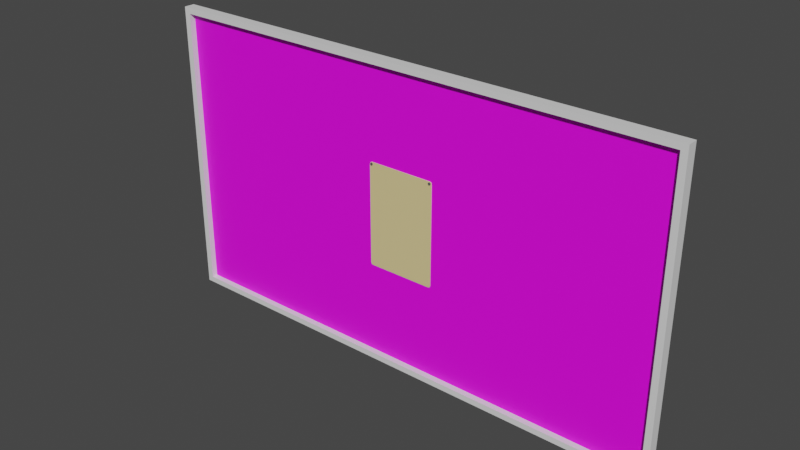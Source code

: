 # Source: Poster.blend  (saved by Blender 3.5.10; exported with 4.5.12 LTS)
import bpy
from mathutils import Matrix  # noqa: F401  (used for matrix-valued properties, if any)

bpy.ops.wm.read_factory_settings(use_empty=True)
scene = bpy.context.scene
scene.name = 'Scene'

# ---- collections
col_collection = bpy.data.collections.new('Collection'); scene.collection.children.link(col_collection)

# ---- images (referenced by path relative to the original .blend; pixels are not part of the script)
import os
ASSET_DIR = os.environ.get("B2B_ASSET_DIR", "")  # directory of the original .blend (textures are referenced by path, not embedded)
HERE = os.path.dirname(os.path.abspath(__file__))  # packed textures are extracted next to this script under _unpacked/

def load_image(name, relpath, width, height, colorspace="sRGB"):
    """Load a texture the original file referenced (path relative to the .blend, or extracted next to this script)."""
    p = next((c for c in (os.path.join(HERE, relpath), os.path.join(ASSET_DIR, relpath)) if relpath and os.path.exists(c)), "")
    if p:
        img = bpy.data.images.load(p, check_existing=True)
        img.name = name
    else:  # same state as the original file: an image datablock whose file is absent (Cycles renders it pink)
        img = bpy.data.images.new(name, width, height)
        img.source = "FILE"
        img.filepath = "//" + (relpath or name)
    img.colorspace_settings.name = colorspace
    return img
img_voennislandspainting_png = load_image('VoennIslandsPainting.png', 'VoennIslandsPainting.png', 1024, 1024, 'sRGB')

# ---- materials (node trees are filled in below, after node groups)
mat_poster = bpy.data.materials.new('Poster')
mat_poster.use_transparent_shadow = False
mat_metal = bpy.data.materials.new('Metal')
mat_metal.use_transparent_shadow = False
mat_voenn_painting = bpy.data.materials.new('Voenn Painting')
mat_voenn_painting.use_transparent_shadow = False
mat_gold = bpy.data.materials.new('Gold')
mat_gold.use_transparent_shadow = False

# ---- node groups
ng_auto_smooth = bpy.data.node_groups.new('Auto Smooth', 'GeometryNodeTree')
_s = ng_auto_smooth.interface.new_socket(name='Geometry', in_out='OUTPUT', socket_type='NodeSocketGeometry')
_s = ng_auto_smooth.interface.new_socket(name='Geometry', in_out='INPUT', socket_type='NodeSocketGeometry')
_s = ng_auto_smooth.interface.new_socket(name='Angle', in_out='INPUT', socket_type='NodeSocketFloat')
_s.subtype = 'ANGLE'
_s.min_value = 0.0
_s.max_value = 3.142
ng_auto_smooth.is_modifier = True
_N = ng_auto_smooth.nodes; _L = ng_auto_smooth.links
n0 = _N.new('NodeGroupOutput'); n0.name = 'Group Output'; n0.location = (480, -100)
n1 = _N.new('NodeGroupInput'); n1.name = 'Group Input'; n1.location = (-420, -300)
n2 = _N.new('NodeGroupInput'); n2.name = 'Group Input.001'; n2.location = (-60, -100)
n3 = _N.new('GeometryNodeSetShadeSmooth'); n3.name = 'Set Shade Smooth'; n3.location = (120, -100)
n3.domain = 'EDGE'
n4 = _N.new('GeometryNodeSetShadeSmooth'); n4.name = 'Set Shade Smooth.001'; n4.location = (300, -100)
n5 = _N.new('GeometryNodeInputMeshEdgeAngle'); n5.name = 'Edge Angle'; n5.location = (-420, -220)
n6 = _N.new('GeometryNodeInputEdgeSmooth'); n6.name = 'Is Edge Smooth'; n6.location = (-60, -160)
n7 = _N.new('GeometryNodeInputShadeSmooth'); n7.name = 'Is Face Smooth'; n7.location = (-240, -340)
n8 = _N.new('FunctionNodeBooleanMath'); n8.name = 'Boolean Math'; n8.location = (-60, -220)
n9 = _N.new('FunctionNodeCompare'); n9.name = 'Compare'; n9.location = (-240, -180)
n9.operation = 'LESS_EQUAL'
_L.new(n5.outputs[0], n9.inputs[0])
_L.new(n4.outputs[0], n0.inputs[0])
_L.new(n1.outputs[1], n9.inputs[1])
_L.new(n9.outputs[0], n8.inputs[0])
_L.new(n7.outputs[0], n8.inputs[1])
_L.new(n2.outputs[0], n3.inputs[0])
_L.new(n6.outputs[0], n3.inputs[1])
_L.new(n3.outputs[0], n4.inputs[0])
_L.new(n8.outputs[0], n3.inputs[2])
n0.is_active_output = True

# ---- material node trees
mat_poster.use_nodes = True; mat_poster.node_tree.nodes.clear()
_N = mat_poster.node_tree.nodes; _L = mat_poster.node_tree.links
n0 = _N.new('ShaderNodeBsdfPrincipled'); n0.name = 'Principled BSDF'; n0.location = (10, 300)
n0.distribution = 'GGX'
n0.subsurface_method = 'RANDOM_WALK_SKIN'
n0.inputs[0].default_value = (0.8, 0.6473, 0.2975, 1.0)
n0.inputs[3].default_value = 1.45
n0.inputs[27].default_value = (0.0, 0.0, 0.0, 1.0)
n0.inputs[28].default_value = 1.0
n1 = _N.new('ShaderNodeOutputMaterial'); n1.name = 'Material Output'; n1.location = (300, 300)
_L.new(n0.outputs[0], n1.inputs[0])
n1.is_active_output = True
mat_metal.use_nodes = True; mat_metal.node_tree.nodes.clear()
_N = mat_metal.node_tree.nodes; _L = mat_metal.node_tree.links
n0 = _N.new('ShaderNodeBsdfPrincipled'); n0.name = 'Principled BSDF'; n0.location = (10, 300)
n0.distribution = 'GGX'
n0.subsurface_method = 'RANDOM_WALK_SKIN'
n0.inputs[0].default_value = (0.09084, 0.09084, 0.09084, 1.0)
n0.inputs[3].default_value = 1.45
n0.inputs[27].default_value = (0.0, 0.0, 0.0, 1.0)
n0.inputs[28].default_value = 1.0
n1 = _N.new('ShaderNodeOutputMaterial'); n1.name = 'Material Output'; n1.location = (300, 300)
_L.new(n0.outputs[0], n1.inputs[0])
n1.is_active_output = True
mat_voenn_painting.use_nodes = True; mat_voenn_painting.node_tree.nodes.clear()
_N = mat_voenn_painting.node_tree.nodes; _L = mat_voenn_painting.node_tree.links
n0 = _N.new('ShaderNodeBsdfPrincipled'); n0.name = 'Principled BSDF'; n0.location = (10, 300)
n0.distribution = 'GGX'
n0.subsurface_method = 'RANDOM_WALK_SKIN'
n0.inputs[3].default_value = 1.45
n0.inputs[27].default_value = (0.0, 0.0, 0.0, 1.0)
n0.inputs[28].default_value = 1.0
n1 = _N.new('ShaderNodeOutputMaterial'); n1.name = 'Material Output'; n1.location = (300, 300)
n2 = _N.new('ShaderNodeTexImage'); n2.name = 'Image Texture'; n2.location = (-280, 280)
n2.image = img_voennislandspainting_png
_L.new(n0.outputs[0], n1.inputs[0])
_L.new(n2.outputs[0], n0.inputs[0])
n1.is_active_output = True
mat_gold.use_nodes = True; mat_gold.node_tree.nodes.clear()
_N = mat_gold.node_tree.nodes; _L = mat_gold.node_tree.links
n0 = _N.new('ShaderNodeBsdfPrincipled'); n0.name = 'Principled BSDF'; n0.location = (10, 300)
n0.distribution = 'GGX'
n0.subsurface_method = 'RANDOM_WALK_SKIN'
n0.inputs[3].default_value = 1.45
n0.inputs[27].default_value = (0.0, 0.0, 0.0, 1.0)
n0.inputs[28].default_value = 1.0
n1 = _N.new('ShaderNodeOutputMaterial'); n1.name = 'Material Output'; n1.location = (300, 300)
_L.new(n0.outputs[0], n1.inputs[0])
n1.is_active_output = True

# ---- world
world_world = bpy.data.worlds.new('World'); scene.world = world_world
world_world.use_nodes = True; world_world.node_tree.nodes.clear()
_N = world_world.node_tree.nodes; _L = world_world.node_tree.links
n0 = _N.new('ShaderNodeOutputWorld'); n0.name = 'World Output'; n0.location = (300, 300)
n1 = _N.new('ShaderNodeBackground'); n1.name = 'Background'; n1.location = (10, 300)
n1.inputs[0].default_value = (0.05088, 0.05088, 0.05088, 1.0)
_L.new(n1.outputs[0], n0.inputs[0])
n0.is_active_output = True
world_world.color = (0.05088, 0.05088, 0.05088)
world_world.use_sun_shadow = False
world_world.sun_shadow_jitter_overblur = 0.0

# ---- meshes
me_plane = bpy.data.meshes.new('Plane')
me_plane.from_pydata([(0.2429, -0.01011, 0.364), (0.2429, 0.006434, 0.364), (0.2476, -0.01011, 0.3653), (0.2476, 0.006434, 0.3653), (0.2511, -0.01011, 0.3688), (0.2511, 0.006434, 0.3688), (0.2524, -0.01011, 0.3736), (0.2524, 0.006434, 0.3736), (0.2511, -0.01011, 0.3784), (0.2511, 0.006434, 0.3784), (0.2476, -0.01011, 0.3818), (0.2476, 0.006434, 0.3818), (0.2429, -0.01011, 0.3831), (0.2429, 0.006434, 0.3831), (0.2381, -0.01011, 0.3818), (0.2381, 0.006434, 0.3818), (0.2346, -0.01011, 0.3784), (0.2346, 0.006434, 0.3784), (0.2333, -0.01011, 0.3736), (0.2333, 0.006434, 0.3736), (0.2346, -0.01011, 0.3688), (0.2346, 0.006434, 0.3688), (0.2381, -0.01011, 0.3653), (0.2381, 0.006434, 0.3653), (-0.2426, 0.0, -0.3874), (-0.2583, 0.0, -0.3718), (-0.2537, 0.0, -0.3828), (0.2583, 0.0, -0.3718), (0.2426, 0.0, -0.3874), (0.2537, 0.0, -0.3828), (-0.2583, 0.0, 0.3718), (-0.2426, 0.0, 0.3874), (-0.2537, 0.0, 0.3828), (0.2426, 0.0, 0.3874), (0.2583, 0.0, 0.3718), (0.2537, 0.0, 0.3828), (-0.2583, -0.004489, -0.3718), (-0.2426, -0.004489, -0.3874), (-0.2537, -0.004489, -0.3828), (0.2426, -0.004489, -0.3874), (0.2583, -0.004489, -0.3718), (0.2537, -0.004489, -0.3828), (-0.2426, -0.004489, 0.3874), (-0.2583, -0.004489, 0.3718), (-0.2537, -0.004489, 0.3828), (0.2583, -0.004489, 0.3718), (0.2426, -0.004489, 0.3874), (0.2537, -0.004489, 0.3828), (-0.2429, -0.01011, 0.364), (-0.2429, 0.006434, 0.364), (-0.2476, -0.01011, 0.3653), (-0.2476, 0.006434, 0.3653), (-0.2511, -0.01011, 0.3688), (-0.2511, 0.006434, 0.3688), (-0.2524, -0.01011, 0.3736), (-0.2524, 0.006434, 0.3736), (-0.2511, -0.01011, 0.3784), (-0.2511, 0.006434, 0.3784), (-0.2476, -0.01011, 0.3818), (-0.2476, 0.006434, 0.3818), (-0.2429, -0.01011, 0.3831), (-0.2429, 0.006434, 0.3831), (-0.2381, -0.01011, 0.3818), (-0.2381, 0.006434, 0.3818), (-0.2346, -0.01011, 0.3784), (-0.2346, 0.006434, 0.3784), (-0.2333, -0.01011, 0.3736), (-0.2333, 0.006434, 0.3736), (-0.2346, -0.01011, 0.3688), (-0.2346, 0.006434, 0.3688), (-0.2381, -0.01011, 0.3653), (-0.2381, 0.006434, 0.3653)], [], [(24, 28, 39, 37), (24, 26, 25, 30, 32, 31, 33, 35, 34, 27, 29, 28), (36, 38, 37, 39, 41, 40, 45, 47, 46, 42, 44, 43), (27, 34, 45, 40), (33, 31, 42, 46), (0, 1, 3, 2), (2, 3, 5, 4), (4, 5, 7, 6), (6, 7, 9, 8), (8, 9, 11, 10), (10, 11, 13, 12), (12, 13, 15, 14), (14, 15, 17, 16), (16, 17, 19, 18), (18, 19, 21, 20), (3, 1, 23, 21, 19, 17, 15, 13, 11, 9, 7, 5), (20, 21, 23, 22), (22, 23, 1, 0), (0, 2, 4, 6, 8, 10, 12, 14, 16, 18, 20, 22), (24, 37, 38, 26), (26, 38, 36, 25), (42, 31, 32, 44), (44, 32, 30, 43), (45, 34, 35, 47), (47, 35, 33, 46), (27, 40, 41, 29), (29, 41, 39, 28), (30, 25, 36, 43), (48, 50, 51, 49), (50, 52, 53, 51), (52, 54, 55, 53), (54, 56, 57, 55), (56, 58, 59, 57), (58, 60, 61, 59), (60, 62, 63, 61), (62, 64, 65, 63), (64, 66, 67, 65), (66, 68, 69, 67), (51, 53, 55, 57, 59, 61, 63, 65, 67, 69, 71, 49), (68, 70, 71, 69), (70, 48, 49, 71), (48, 70, 68, 66, 64, 62, 60, 58, 56, 54, 52, 50)])
me_plane.polygons.foreach_set('use_smooth', [True] * 42)
me_plane.polygons.foreach_set('material_index', [0, 0, 0, 0, 0, 1, 1, 1, 1, 1, 1, 1, 1, 1, 1, 1, 1, 1, 1, 0, 0, 0, 0, 0, 0, 0, 0, 0, 1, 1, 1, 1, 1, 1, 1, 1, 1, 1, 1, 1, 1, 1])
_uv = me_plane.uv_layers.new(name='UVMap')
_uv.uv.foreach_set('vector', [0.03026, 0.0, 0.9697, 0.0, 0.9697, 0.0, 0.03026, 0.0, 0.9697, 0.0, 0.9911, 0.005909, 1.0, 0.02017, 1.0, 0.9798, 0.9911, 0.9941, 0.9697, 1.0, 0.03026, 1.0, 0.008864, 0.9941, 0.0, 0.9798, 0.0, 0.02017, 0.008864, 0.005909, 0.03026, 0.0, 0.0, 0.02017, 0.002955, 0.00197, 0.03026, 0.0, 0.9697, 0.0, 0.997, 0.00197, 1.0, 0.02017, 1.0, 0.9798, 0.997, 0.998, 0.9697, 1.0, 0.03026, 1.0, 0.002955, 0.998, 0.0, 0.9798, 1.0, 0.02017, 1.0, 0.9798, 1.0, 0.9798, 1.0, 0.02018, 0.9697, 1.0, 0.03026, 1.0, 0.03026, 1.0, 0.9697, 1.0, 0.1337, 0.5347, 0.1337, 0.868, 0.06204, 0.868, 0.06204, 0.5347, 0.06204, 0.5347, 0.06204, 0.868, 0.0, 0.868, 0.0, 0.5347, 0.7304, 0.3333, 0.7304, 0.6667, 0.6684, 0.6667, 0.6684, 0.3333, 0.6684, 0.3333, 0.6684, 0.6667, 0.5967, 0.6667, 0.5967, 0.3333, 0.5967, 0.3333, 0.5967, 0.6667, 0.5347, 0.6667, 0.5347, 0.3333, 0.1957, 0.868, 0.1957, 0.5347, 0.2577, 0.5347, 0.2577, 0.868, 0.2577, 0.868, 0.2577, 0.5347, 0.3294, 0.5347, 0.3294, 0.868, 0.3294, 0.868, 0.3294, 0.5347, 0.3914, 0.5347, 0.3914, 0.868, 0.5347, 1.0, 0.5347, 0.6667, 0.5967, 0.6667, 0.5967, 1.0, 0.5967, 1.0, 0.5967, 0.6667, 0.6684, 0.6667, 0.6684, 1.0, 0.4368, 0.5347, 0.3652, 0.5347, 0.3032, 0.4989, 0.2673, 0.4368, 0.2673, 0.3652, 0.3032, 0.3032, 0.3652, 0.2673, 0.4368, 0.2673, 0.4989, 0.3032, 0.5347, 0.3652, 0.5347, 0.4368, 0.4989, 0.4989, 0.6684, 1.0, 0.6684, 0.6667, 0.7304, 0.6667, 0.7304, 1.0, 0.1957, 0.5347, 0.1957, 0.868, 0.1337, 0.868, 0.1337, 0.5347, 0.1695, 0.2673, 0.09785, 0.2673, 0.03582, 0.2315, 0.0, 0.1695, 0.0, 0.09785, 0.03582, 0.03582, 0.09786, 0.0, 0.1695, 0.0, 0.2315, 0.03582, 0.2673, 0.09786, 0.2673, 0.1695, 0.2315, 0.2315, 0.03026, 0.0, 0.03026, 0.0, 0.002955, 0.00197, 0.0, 0.0, 0.0, 0.0, 0.002955, 0.00197, 0.0, 0.02017, 0.0, 0.02018, 0.03026, 1.0, 0.03026, 1.0, 0.0, 1.0, 0.002955, 0.998, 0.002955, 0.998, 0.0, 1.0, 0.0, 0.9798, 0.0, 0.9798, 1.0, 0.9798, 1.0, 0.9798, 1.0, 1.0, 0.997, 0.998, 0.997, 0.998, 1.0, 1.0, 0.9697, 1.0, 0.9697, 1.0, 1.0, 0.02017, 1.0, 0.02018, 0.997, 0.00197, 1.0, 0.0, 1.0, 0.0, 0.997, 0.00197, 0.9697, 0.0, 0.9697, 0.0, 0.0, 0.9798, 0.0, 0.02018, 0.0, 0.02017, 0.0, 0.9798, 0.8641, 0.3333, 0.9261, 0.3333, 0.9261, 6.752e-09, 0.8641, 6.752e-09, 0.9261, 0.6667, 0.8641, 0.6667, 0.8641, 1.0, 0.9261, 1.0, 0.8641, 0.6667, 0.7924, 0.6667, 0.7924, 1.0, 0.8641, 1.0, 0.7924, 0.6667, 0.7304, 0.6667, 0.7304, 1.0, 0.7924, 1.0, 0.9261, 0.3333, 0.8641, 0.3333, 0.8641, 0.6667, 0.9261, 0.6667, 0.8641, 0.3333, 0.7924, 0.3333, 0.7924, 0.6667, 0.8641, 0.6667, 0.7924, 0.3333, 0.7304, 0.3333, 0.7304, 0.6667, 0.7924, 0.6667, 0.5347, 0.3333, 0.5967, 0.3333, 0.5967, 0.0, 0.5347, 0.0, 0.5967, 0.3333, 0.6684, 0.3333, 0.6684, 0.0, 0.5967, 0.0, 0.6684, 0.3333, 0.7304, 0.3333, 0.7304, 0.0, 0.6684, 0.0, 0.1695, 0.5347, 0.2315, 0.4989, 0.2673, 0.4368, 0.2673, 0.3652, 0.2315, 0.3032, 0.1695, 0.2673, 0.09785, 0.2673, 0.03582, 0.3032, 0.0, 0.3652, 0.0, 0.4368, 0.03582, 0.4989, 0.09786, 0.5347, 0.7304, 0.3333, 0.7924, 0.3333, 0.7924, 0.0, 0.7304, 0.0, 0.7924, 0.3333, 0.8641, 0.3333, 0.8641, 6.752e-09, 0.7924, 0.0, 0.4368, 0.2673, 0.4989, 0.2315, 0.5347, 0.1695, 0.5347, 0.09786, 0.4989, 0.03582, 0.4368, 0.0, 0.3652, 0.0, 0.3032, 0.03582, 0.2673, 0.09785, 0.2673, 0.1695, 0.3032, 0.2315, 0.3652, 0.2673])
me_plane.materials.append(mat_poster)
me_plane.materials.append(mat_metal)
me_plane.update()
me_plane_001 = bpy.data.meshes.new('Plane.001')
me_plane_001.from_pydata([(-1.92, 0.0, -1.08), (1.92, 0.0, -1.08), (-1.92, 0.0, 1.08), (1.92, 0.0, 1.08), (-1.966, 0.035, 1.124), (-1.966, 0.035, -1.124), (1.966, 0.035, -1.124), (1.966, 0.035, 1.124), (-1.92, -0.04474, 1.08), (-1.92, -0.04474, -1.08), (1.92, -0.04474, -1.08), (1.92, -0.04474, 1.08), (-1.966, -0.04474, 1.124), (-1.966, -0.04474, -1.124), (1.966, -0.04474, -1.124), (1.966, -0.04474, 1.124)], [], [(0, 1, 3, 2), (5, 13, 12, 4), (7, 15, 14, 6), (0, 9, 10, 1), (3, 11, 8, 2), (11, 15, 12, 8), (9, 13, 14, 10), (10, 14, 15, 11), (8, 12, 13, 9), (1, 10, 11, 3), (2, 8, 9, 0), (4, 12, 15, 7), (6, 14, 13, 5)])
me_plane_001.polygons.foreach_set('material_index', [0, 1, 1, 1, 1, 1, 1, 1, 1, 1, 1, 1, 1])
_uv = me_plane_001.uv_layers.new(name='UVMap')
_uv.uv.foreach_set('vector', [0.0, 0.0, 1.0, 0.0, 1.0, 1.0, 0.0, 1.0, 0.545, -0.3576, 0.4842, -0.3576, 0.4842, 1.358, 0.545, 1.358, 0.545, 1.358, 0.4842, 1.358, 0.4842, -0.3576, 0.545, -0.3576, -0.9648, 0.5183, -0.9648, 0.4842, 1.965, 0.4842, 1.965, 0.5183, 1.965, 0.5183, 1.965, 0.4842, -0.9648, 0.4842, -0.9648, 0.5183, 1.965, 1.324, 2.0, 1.358, -1.0, 1.358, -0.9648, 1.324, -0.9648, -0.3239, -1.0, -0.3576, 2.0, -0.3576, 1.965, -0.3239, 1.965, -0.3239, 2.0, -0.3576, 2.0, 1.358, 1.965, 1.324, -0.9648, 1.324, -1.0, 1.358, -1.0, -0.3576, -0.9648, -0.3239, 0.5183, -0.3239, 0.4842, -0.3239, 0.4842, 1.324, 0.5183, 1.324, 0.5183, 1.324, 0.4842, 1.324, 0.4842, -0.3239, 0.5183, -0.3239, -1.0, 0.545, -1.0, 0.4842, 2.0, 0.4842, 2.0, 0.545, 2.0, 0.545, 2.0, 0.4842, -1.0, 0.4842, -1.0, 0.545])
me_plane_001.materials.append(mat_voenn_painting)
me_plane_001.materials.append(mat_gold)
me_plane_001.update()

# ---- objects
ob_poster = bpy.data.objects.new('Poster', me_plane)
ob_painting = bpy.data.objects.new('Painting', me_plane_001)

# ---- transforms, parenting, visibility, modifiers, constraints
ob_poster.location = (0.0, 0.0, 0.0)
_m = ob_poster.modifiers.new('Auto Smooth', 'NODES')
_m.node_group = ng_auto_smooth
_gi = [s.identifier for s in ng_auto_smooth.interface.items_tree if s.item_type == 'SOCKET' and s.in_out == 'INPUT']
_m[_gi[1]] = 0.7854  # Angle
ob_painting.location = (0.0, 0.0, 0.0)

# ---- collection membership
col_collection.objects.link(ob_poster)
col_collection.objects.link(ob_painting)

# ---- scene / render settings (as saved in the file)
scene.frame_start = 1; scene.frame_end = 250; scene.frame_set(1)
scene.render.engine = 'BLENDER_EEVEE_NEXT'
scene.cycles.sampling_pattern = 'TABULATED_SOBOL'
scene.view_settings.view_transform = 'Filmic'
bpy.context.view_layer.update()

# ---- added for rendering (the .blend has no active camera and no usable light): camera, sun
cam_auto = bpy.data.cameras.new('AutoCamera')
cam_auto.lens = 50.0
cam_auto.sensor_width = 36.0
cam_auto.clip_end = 1000.0
ob_auto_camera = bpy.data.objects.new('AutoCamera', cam_auto)
scene.collection.objects.link(ob_auto_camera)
ob_auto_camera.location = (4.19162, -5.03482, 3.3533)
ob_auto_camera.rotation_euler = (1.09748, -7.21219e-08, 0.694738)
scene.camera = ob_auto_camera
light_auto_sun = bpy.data.lights.new('AutoSun', 'SUN')
light_auto_sun.energy = 3.0
light_auto_sun.angle = 0.0523599
ob_auto_sun = bpy.data.objects.new('AutoSun', light_auto_sun)
scene.collection.objects.link(ob_auto_sun)
ob_auto_sun.rotation_euler = (0.872665, 0.174533, 0.523599)
bpy.context.view_layer.update()
